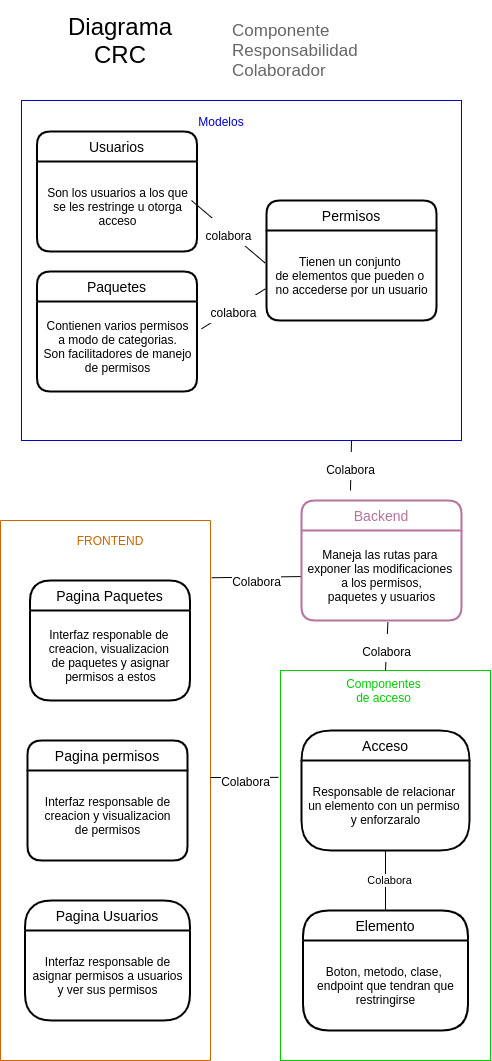

The diagram above was exported from draw.io. Its source (the exported page's mxGraphModel, read from the mxfile embedded in the PNG):
<mxGraphModel dx="757" dy="2433" grid="1" gridSize="10" guides="1" tooltips="1" connect="1" arrows="1" fold="1" page="1" pageScale="1" pageWidth="850" pageHeight="1100" math="0" shadow="0">
  <root>
    <mxCell id="0" />
    <mxCell id="1" parent="0" />
    <mxCell id="DacBYDH8eJK-IlGRxOOt-71" value="" style="rounded=0;whiteSpace=wrap;html=1;fontColor=#00CC00;strokeColor=#00CC00;" vertex="1" parent="1">
      <mxGeometry x="420" y="420" width="210" height="390" as="geometry" />
    </mxCell>
    <mxCell id="DacBYDH8eJK-IlGRxOOt-64" value="" style="rounded=0;whiteSpace=wrap;html=1;strokeColor=#0000CC;" vertex="1" parent="1">
      <mxGeometry x="161" y="-150" width="440" height="340" as="geometry" />
    </mxCell>
    <mxCell id="DacBYDH8eJK-IlGRxOOt-59" value="" style="rounded=0;whiteSpace=wrap;html=1;strokeColor=#CC6600;direction=south;" vertex="1" parent="1">
      <mxGeometry x="140" y="270" width="210" height="540" as="geometry" />
    </mxCell>
    <mxCell id="DacBYDH8eJK-IlGRxOOt-45" value="" style="endArrow=none;html=1;exitX=0.5;exitY=0;exitDx=0;exitDy=0;" edge="1" parent="1" source="DacBYDH8eJK-IlGRxOOt-27" target="DacBYDH8eJK-IlGRxOOt-26">
      <mxGeometry width="50" height="50" relative="1" as="geometry">
        <mxPoint x="473.5" y="670" as="sourcePoint" />
        <mxPoint x="523.5" y="620" as="targetPoint" />
      </mxGeometry>
    </mxCell>
    <mxCell id="DacBYDH8eJK-IlGRxOOt-46" value="Colabora" style="edgeLabel;html=1;align=center;verticalAlign=middle;resizable=0;points=[];" vertex="1" connectable="0" parent="DacBYDH8eJK-IlGRxOOt-45">
      <mxGeometry x="0.4414" y="-1" relative="1" as="geometry">
        <mxPoint x="2.5000000000000036" y="12.86" as="offset" />
      </mxGeometry>
    </mxCell>
    <mxCell id="DacBYDH8eJK-IlGRxOOt-62" value="FRONTEND" style="text;html=1;strokeColor=none;fillColor=none;align=center;verticalAlign=middle;whiteSpace=wrap;rounded=0;fontColor=#CC6600;" vertex="1" parent="1">
      <mxGeometry x="229.5" y="280" width="40" height="20" as="geometry" />
    </mxCell>
    <mxCell id="DacBYDH8eJK-IlGRxOOt-76" value="Modelos" style="text;html=1;strokeColor=none;fillColor=none;align=center;verticalAlign=middle;whiteSpace=wrap;rounded=0;fontColor=#0000CC;" vertex="1" parent="1">
      <mxGeometry x="341" y="-139" width="40" height="20" as="geometry" />
    </mxCell>
    <mxCell id="DacBYDH8eJK-IlGRxOOt-77" value="Componentes de acceso" style="text;html=1;strokeColor=none;fillColor=none;align=center;verticalAlign=middle;whiteSpace=wrap;rounded=0;fontColor=#00CC00;" vertex="1" parent="1">
      <mxGeometry x="481" y="430" width="85" height="20" as="geometry" />
    </mxCell>
    <mxCell id="DacBYDH8eJK-IlGRxOOt-80" value="&lt;font style=&quot;font-size: 17px&quot;&gt;&amp;nbsp;&lt;br&gt;Componente&lt;br&gt;Responsabilidad&lt;br&gt;Colaborador&lt;/font&gt;" style="text;html=1;strokeColor=none;fillColor=none;align=left;verticalAlign=middle;whiteSpace=wrap;rounded=0;fontColor=#666666;" vertex="1" parent="1">
      <mxGeometry x="370" y="-245" width="210" height="70" as="geometry" />
    </mxCell>
    <mxCell id="DacBYDH8eJK-IlGRxOOt-81" value="&lt;span style=&quot;font-size: 24px&quot;&gt;Diagrama CRC&lt;/span&gt;" style="text;html=1;strokeColor=none;fillColor=none;align=center;verticalAlign=middle;whiteSpace=wrap;rounded=0;fontSize=24;" vertex="1" parent="1">
      <mxGeometry x="210" y="-240" width="100" height="60" as="geometry" />
    </mxCell>
    <mxCell id="DacBYDH8eJK-IlGRxOOt-24" value="Pagina Usuarios" style="swimlane;childLayout=stackLayout;horizontal=1;startSize=30;horizontalStack=0;rounded=1;fontSize=14;fontStyle=0;strokeWidth=2;resizeParent=0;resizeLast=1;shadow=0;dashed=0;align=center;arcSize=30;" vertex="1" parent="1">
      <mxGeometry x="164.5" y="650" width="165" height="120" as="geometry" />
    </mxCell>
    <mxCell id="DacBYDH8eJK-IlGRxOOt-35" value="Interfaz responsable de&lt;br&gt;asignar permisos a usuarios&lt;br&gt;y ver sus permisos" style="text;html=1;align=center;verticalAlign=middle;resizable=0;points=[];autosize=1;" vertex="1" parent="DacBYDH8eJK-IlGRxOOt-24">
      <mxGeometry y="30" width="165" height="90" as="geometry" />
    </mxCell>
    <mxCell id="DacBYDH8eJK-IlGRxOOt-23" value="Pagina Paquetes" style="swimlane;childLayout=stackLayout;horizontal=1;startSize=30;horizontalStack=0;rounded=1;fontSize=14;fontStyle=0;strokeWidth=2;resizeParent=0;resizeLast=1;shadow=0;dashed=0;align=center;arcSize=23;" vertex="1" parent="1">
      <mxGeometry x="169.5" y="330" width="160" height="120" as="geometry" />
    </mxCell>
    <mxCell id="DacBYDH8eJK-IlGRxOOt-34" value="Interfaz responable de&amp;nbsp;&lt;br&gt;creacion, visualizacion&amp;nbsp;&lt;br&gt;de paquetes y asignar&lt;br&gt;permisos a estos" style="text;html=1;align=center;verticalAlign=middle;resizable=0;points=[];autosize=1;" vertex="1" parent="DacBYDH8eJK-IlGRxOOt-23">
      <mxGeometry y="30" width="160" height="90" as="geometry" />
    </mxCell>
    <mxCell id="DacBYDH8eJK-IlGRxOOt-22" value="Pagina permisos" style="swimlane;childLayout=stackLayout;horizontal=1;startSize=30;horizontalStack=0;rounded=1;fontSize=14;fontStyle=0;strokeWidth=2;resizeParent=0;resizeLast=1;shadow=0;dashed=0;align=center;arcSize=16;" vertex="1" parent="1">
      <mxGeometry x="167" y="490" width="160" height="120" as="geometry" />
    </mxCell>
    <mxCell id="DacBYDH8eJK-IlGRxOOt-33" value="Interfaz responsable de&lt;br&gt;creacion y visualizacion&lt;br&gt;de permisos" style="text;html=1;align=center;verticalAlign=middle;resizable=0;points=[];autosize=1;" vertex="1" parent="DacBYDH8eJK-IlGRxOOt-22">
      <mxGeometry y="30" width="160" height="90" as="geometry" />
    </mxCell>
    <mxCell id="DacBYDH8eJK-IlGRxOOt-27" value="Elemento" style="swimlane;childLayout=stackLayout;horizontal=1;startSize=30;horizontalStack=0;rounded=1;fontSize=14;fontStyle=0;strokeWidth=2;resizeParent=0;resizeLast=1;shadow=0;dashed=0;align=center;arcSize=29;" vertex="1" parent="1">
      <mxGeometry x="442.5" y="660" width="165" height="120" as="geometry" />
    </mxCell>
    <mxCell id="DacBYDH8eJK-IlGRxOOt-28" value="Boton, metodo, clase, &lt;br&gt;&amp;nbsp;endpoint que tendran que&amp;nbsp;&lt;br&gt;restringirse" style="text;html=1;align=center;verticalAlign=middle;resizable=0;points=[];autosize=1;" vertex="1" parent="DacBYDH8eJK-IlGRxOOt-27">
      <mxGeometry y="30" width="165" height="90" as="geometry" />
    </mxCell>
    <mxCell id="DacBYDH8eJK-IlGRxOOt-19" value="Acceso" style="swimlane;childLayout=stackLayout;horizontal=1;startSize=30;horizontalStack=0;rounded=1;fontSize=14;fontStyle=0;strokeWidth=2;resizeParent=0;resizeLast=1;shadow=0;dashed=0;align=center;arcSize=43;" vertex="1" parent="1">
      <mxGeometry x="441" y="480" width="168" height="120" as="geometry" />
    </mxCell>
    <mxCell id="DacBYDH8eJK-IlGRxOOt-26" value="Responsable de relacionar &lt;br&gt;un elemento con un permiso &lt;br&gt;y enforzaralo" style="text;html=1;align=center;verticalAlign=middle;resizable=0;points=[];autosize=1;" vertex="1" parent="DacBYDH8eJK-IlGRxOOt-19">
      <mxGeometry y="30" width="168" height="90" as="geometry" />
    </mxCell>
    <mxCell id="DacBYDH8eJK-IlGRxOOt-90" value="&lt;font color=&quot;#000000&quot; style=&quot;font-size: 12px&quot;&gt;colabora&lt;/font&gt;" style="endArrow=none;html=1;fontSize=24;fontColor=#B5739D;entryX=-0.007;entryY=0.363;entryDx=0;entryDy=0;entryPerimeter=0;" edge="1" parent="1" target="DacBYDH8eJK-IlGRxOOt-30">
      <mxGeometry width="50" height="50" relative="1" as="geometry">
        <mxPoint x="331" y="-50" as="sourcePoint" />
        <mxPoint x="381" y="-100" as="targetPoint" />
      </mxGeometry>
    </mxCell>
    <mxCell id="DacBYDH8eJK-IlGRxOOt-91" value="&lt;font style=&quot;font-size: 12px&quot; color=&quot;#000000&quot;&gt;colabora&lt;/font&gt;" style="endArrow=none;html=1;fontSize=24;fontColor=#B5739D;entryX=-0.007;entryY=0.649;entryDx=0;entryDy=0;entryPerimeter=0;" edge="1" parent="1" target="DacBYDH8eJK-IlGRxOOt-30">
      <mxGeometry width="50" height="50" relative="1" as="geometry">
        <mxPoint x="341" y="78.33" as="sourcePoint" />
        <mxPoint x="414.80999999999995" y="141.00000000000006" as="targetPoint" />
      </mxGeometry>
    </mxCell>
    <mxCell id="DacBYDH8eJK-IlGRxOOt-92" value="&lt;font color=&quot;#000000&quot; style=&quot;font-size: 12px&quot;&gt;Colabora&lt;/font&gt;" style="endArrow=none;html=1;fontSize=24;fontColor=#B5739D;entryX=0.75;entryY=1;entryDx=0;entryDy=0;" edge="1" parent="1" target="DacBYDH8eJK-IlGRxOOt-64">
      <mxGeometry width="50" height="50" relative="1" as="geometry">
        <mxPoint x="490" y="240" as="sourcePoint" />
        <mxPoint x="540" y="190" as="targetPoint" />
      </mxGeometry>
    </mxCell>
    <mxCell id="DacBYDH8eJK-IlGRxOOt-93" value="&lt;font color=&quot;#000000&quot; style=&quot;font-size: 12px&quot;&gt;Colabora&lt;/font&gt;" style="endArrow=none;html=1;fontSize=24;fontColor=#B5739D;entryX=0.54;entryY=1.022;entryDx=0;entryDy=0;exitX=0.5;exitY=0;exitDx=0;exitDy=0;entryPerimeter=0;" edge="1" parent="1" source="DacBYDH8eJK-IlGRxOOt-71" target="DacBYDH8eJK-IlGRxOOt-32">
      <mxGeometry width="50" height="50" relative="1" as="geometry">
        <mxPoint x="619" y="280" as="sourcePoint" />
        <mxPoint x="609" y="170" as="targetPoint" />
      </mxGeometry>
    </mxCell>
    <mxCell id="DacBYDH8eJK-IlGRxOOt-96" value="&lt;font color=&quot;#000000&quot; style=&quot;font-size: 12px&quot;&gt;Colabora&lt;/font&gt;" style="endArrow=none;html=1;fontSize=24;fontColor=#B5739D;entryX=0.106;entryY=-0.006;entryDx=0;entryDy=0;entryPerimeter=0;" edge="1" parent="1" source="DacBYDH8eJK-IlGRxOOt-32" target="DacBYDH8eJK-IlGRxOOt-59">
      <mxGeometry width="50" height="50" relative="1" as="geometry">
        <mxPoint x="545" y="440" as="sourcePoint" />
        <mxPoint x="526.4000000000001" y="381.98" as="targetPoint" />
      </mxGeometry>
    </mxCell>
    <mxCell id="DacBYDH8eJK-IlGRxOOt-99" value="&lt;font color=&quot;#000000&quot; style=&quot;font-size: 12px&quot;&gt;Colabora&lt;/font&gt;" style="endArrow=none;html=1;fontSize=24;fontColor=#B5739D;entryX=0.476;entryY=0;entryDx=0;entryDy=0;entryPerimeter=0;exitX=-0.01;exitY=0.274;exitDx=0;exitDy=0;exitPerimeter=0;" edge="1" parent="1" source="DacBYDH8eJK-IlGRxOOt-71" target="DacBYDH8eJK-IlGRxOOt-59">
      <mxGeometry width="50" height="50" relative="1" as="geometry">
        <mxPoint x="440" y="341.58329971762805" as="sourcePoint" />
        <mxPoint x="371.2600000000002" y="347.2399999999998" as="targetPoint" />
      </mxGeometry>
    </mxCell>
    <mxCell id="DacBYDH8eJK-IlGRxOOt-25" value="Backend" style="swimlane;childLayout=stackLayout;horizontal=1;startSize=30;horizontalStack=0;rounded=1;fontSize=14;fontStyle=0;strokeWidth=2;resizeParent=0;resizeLast=1;shadow=0;dashed=0;align=center;fontColor=#B5739D;strokeColor=#B5739D;" vertex="1" parent="1">
      <mxGeometry x="441" y="250" width="160" height="120" as="geometry" />
    </mxCell>
    <mxCell id="DacBYDH8eJK-IlGRxOOt-32" value="Maneja las rutas para&amp;nbsp;&lt;br&gt;exponer las modificaciones &lt;br&gt;a los permisos,&lt;br&gt;paquetes y usuarios" style="text;html=1;align=center;verticalAlign=middle;resizable=0;points=[];autosize=1;" vertex="1" parent="DacBYDH8eJK-IlGRxOOt-25">
      <mxGeometry y="30" width="160" height="90" as="geometry" />
    </mxCell>
    <mxCell id="DacBYDH8eJK-IlGRxOOt-20" value="Usuarios" style="swimlane;childLayout=stackLayout;horizontal=1;startSize=30;horizontalStack=0;rounded=1;fontSize=14;fontStyle=0;strokeWidth=2;resizeParent=0;resizeLast=1;shadow=0;dashed=0;align=center;" vertex="1" parent="1">
      <mxGeometry x="176.5" y="-119" width="160" height="120" as="geometry" />
    </mxCell>
    <mxCell id="DacBYDH8eJK-IlGRxOOt-31" value="Son los usuarios a los que&lt;br&gt;se les restringe u otorga&lt;br&gt;acceso" style="text;html=1;align=center;verticalAlign=middle;resizable=0;points=[];autosize=1;" vertex="1" parent="DacBYDH8eJK-IlGRxOOt-20">
      <mxGeometry y="30" width="160" height="90" as="geometry" />
    </mxCell>
    <mxCell id="DacBYDH8eJK-IlGRxOOt-18" value="Paquetes" style="swimlane;childLayout=stackLayout;horizontal=1;startSize=30;horizontalStack=0;rounded=1;fontSize=14;fontStyle=0;strokeWidth=2;resizeParent=0;resizeLast=1;shadow=0;dashed=0;align=center;" vertex="1" parent="1">
      <mxGeometry x="176.5" y="21" width="160" height="120" as="geometry" />
    </mxCell>
    <mxCell id="DacBYDH8eJK-IlGRxOOt-29" value="Contienen varios permisos&lt;br&gt;a modo de categorias.&lt;br&gt;Son facilitadores de manejo&lt;br&gt;de permisos" style="text;html=1;align=center;verticalAlign=middle;resizable=0;points=[];autosize=1;" vertex="1" parent="DacBYDH8eJK-IlGRxOOt-18">
      <mxGeometry y="30" width="160" height="90" as="geometry" />
    </mxCell>
    <mxCell id="xitCRwyp7gseKYw3n7pk-2" value="Permisos" style="swimlane;childLayout=stackLayout;horizontal=1;startSize=30;horizontalStack=0;rounded=1;fontSize=14;fontStyle=0;strokeWidth=2;resizeParent=0;resizeLast=1;shadow=0;dashed=0;align=center;" parent="1" vertex="1">
      <mxGeometry x="406" y="-50" width="170" height="120" as="geometry" />
    </mxCell>
    <mxCell id="DacBYDH8eJK-IlGRxOOt-30" value="Tienen un conjunto &lt;br&gt;de elementos que pueden o &lt;br&gt;no accederse por un usuario" style="text;html=1;align=center;verticalAlign=middle;resizable=0;points=[];autosize=1;" vertex="1" parent="xitCRwyp7gseKYw3n7pk-2">
      <mxGeometry y="30" width="170" height="90" as="geometry" />
    </mxCell>
  </root>
</mxGraphModel>